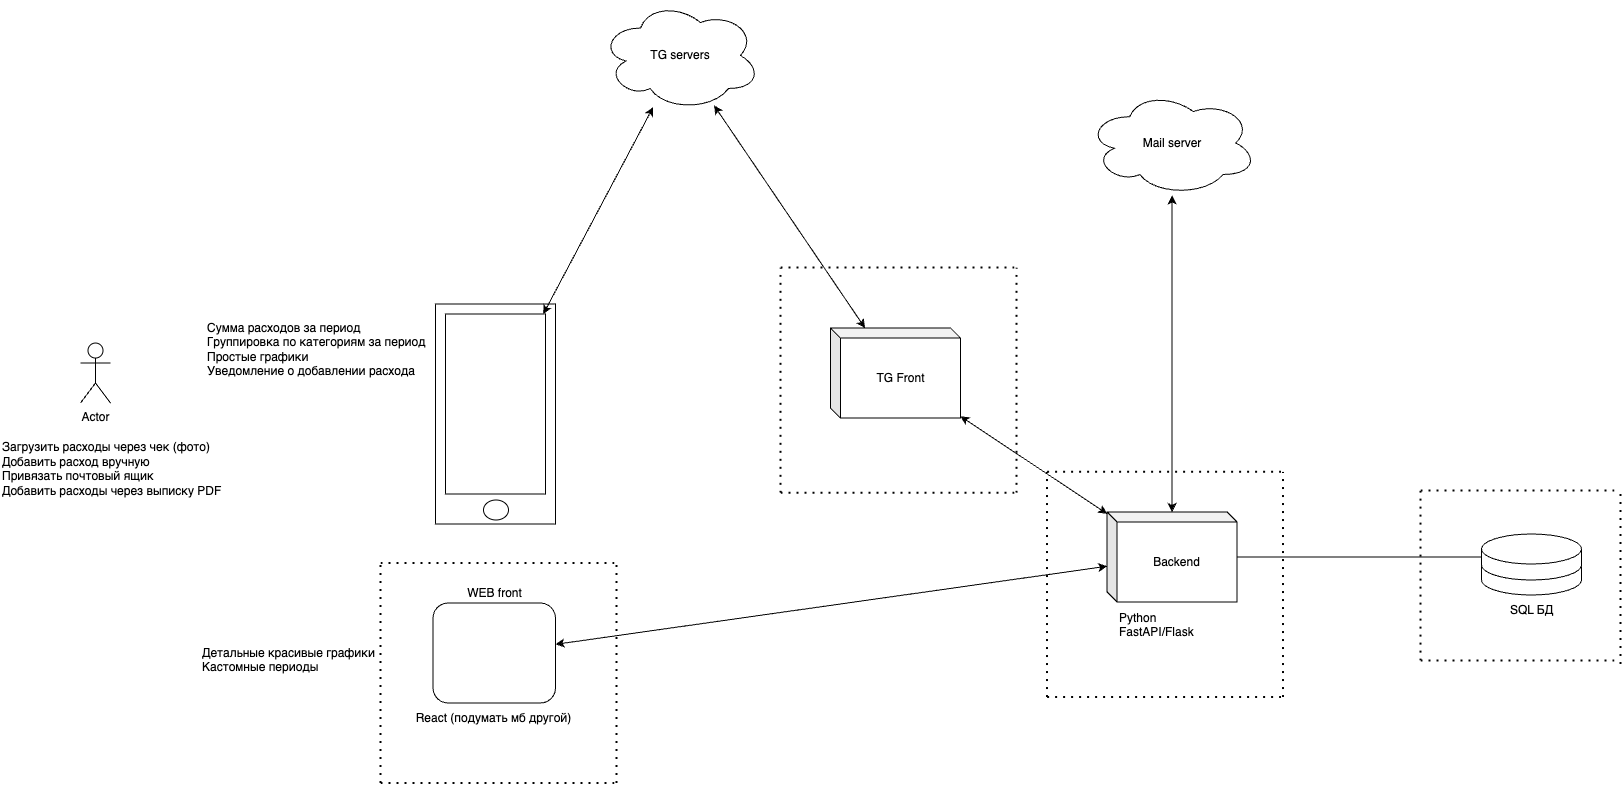

The diagram above was exported from draw.io. Its source (the exported page's mxGraphModel, read from the mxfile embedded in the PNG):
<mxGraphModel dx="3006" dy="1936" grid="1" gridSize="10" guides="1" tooltips="1" connect="1" arrows="1" fold="1" page="1" pageScale="1" pageWidth="1169" pageHeight="827" math="0" shadow="0">
  <root>
    <mxCell id="0" />
    <mxCell id="1" parent="0" />
    <mxCell id="oacrZXqD67_iHjnA2uF--1" value="Actor" style="shape=umlActor;verticalLabelPosition=bottom;verticalAlign=top;html=1;outlineConnect=0;" parent="1" vertex="1">
      <mxGeometry x="-1020" y="-407.46000000000004" width="30" height="60" as="geometry" />
    </mxCell>
    <mxCell id="oacrZXqD67_iHjnA2uF--2" value="" style="rounded=0;whiteSpace=wrap;html=1;" parent="1" vertex="1">
      <mxGeometry x="-665" y="-446.5" width="120" height="220" as="geometry" />
    </mxCell>
    <mxCell id="oacrZXqD67_iHjnA2uF--3" value="" style="rounded=0;whiteSpace=wrap;html=1;" parent="1" vertex="1">
      <mxGeometry x="-655" y="-436.5" width="100" height="180" as="geometry" />
    </mxCell>
    <mxCell id="oacrZXqD67_iHjnA2uF--4" value="" style="ellipse;whiteSpace=wrap;html=1;" parent="1" vertex="1">
      <mxGeometry x="-617" y="-250.5" width="25" height="20" as="geometry" />
    </mxCell>
    <mxCell id="oacrZXqD67_iHjnA2uF--5" value="TG servers" style="ellipse;shape=cloud;whiteSpace=wrap;html=1;" parent="1" vertex="1">
      <mxGeometry x="-500" y="-750" width="160" height="110" as="geometry" />
    </mxCell>
    <mxCell id="oacrZXqD67_iHjnA2uF--6" value="Backend" style="shape=cube;whiteSpace=wrap;html=1;boundedLbl=1;backgroundOutline=1;darkOpacity=0.05;darkOpacity2=0.1;size=10;" parent="1" vertex="1">
      <mxGeometry x="6.600000000000023" y="-238.45999999999998" width="130" height="90" as="geometry" />
    </mxCell>
    <mxCell id="oacrZXqD67_iHjnA2uF--8" value="Python&lt;div&gt;FastAPI/&lt;span style=&quot;background-color: initial;&quot;&gt;Flask&lt;/span&gt;&lt;/div&gt;&lt;div&gt;&lt;span style=&quot;background-color: initial;&quot;&gt;&lt;br&gt;&lt;/span&gt;&lt;/div&gt;" style="text;html=1;align=left;verticalAlign=middle;resizable=0;points=[];autosize=1;strokeColor=none;fillColor=none;" parent="1" vertex="1">
      <mxGeometry x="16.600000000000023" y="-148.45999999999998" width="100" height="60" as="geometry" />
    </mxCell>
    <mxCell id="oacrZXqD67_iHjnA2uF--9" value="" style="shape=cylinder3;whiteSpace=wrap;html=1;boundedLbl=1;backgroundOutline=1;size=15;" parent="1" vertex="1">
      <mxGeometry x="381" y="-201.5" width="100" height="46" as="geometry" />
    </mxCell>
    <mxCell id="oacrZXqD67_iHjnA2uF--10" value="" style="shape=cylinder3;whiteSpace=wrap;html=1;boundedLbl=1;backgroundOutline=1;size=15;" parent="1" vertex="1">
      <mxGeometry x="381" y="-216.5" width="100" height="46" as="geometry" />
    </mxCell>
    <mxCell id="oacrZXqD67_iHjnA2uF--11" value="SQL БД" style="text;html=1;align=center;verticalAlign=middle;resizable=0;points=[];autosize=1;strokeColor=none;fillColor=none;" parent="1" vertex="1">
      <mxGeometry x="396" y="-155.5" width="70" height="30" as="geometry" />
    </mxCell>
    <mxCell id="oacrZXqD67_iHjnA2uF--12" value="" style="endArrow=none;html=1;rounded=0;" parent="1" source="oacrZXqD67_iHjnA2uF--6" target="oacrZXqD67_iHjnA2uF--10" edge="1">
      <mxGeometry width="50" height="50" relative="1" as="geometry">
        <mxPoint x="176.5999999999999" y="-213.45999999999998" as="sourcePoint" />
        <mxPoint x="226.5999999999999" y="-263.46000000000004" as="targetPoint" />
      </mxGeometry>
    </mxCell>
    <mxCell id="oacrZXqD67_iHjnA2uF--13" value="" style="endArrow=classic;html=1;rounded=0;startArrow=classic;startFill=1;" parent="1" source="oacrZXqD67_iHjnA2uF--33" target="oacrZXqD67_iHjnA2uF--6" edge="1">
      <mxGeometry width="50" height="50" relative="1" as="geometry">
        <mxPoint x="-130.00483512792528" y="-347.5034814901701" as="sourcePoint" />
        <mxPoint x="-90" y="-287.5" as="targetPoint" />
        <Array as="points" />
      </mxGeometry>
    </mxCell>
    <mxCell id="oacrZXqD67_iHjnA2uF--14" value="" style="endArrow=classic;html=1;rounded=0;startArrow=classic;startFill=1;" parent="1" source="oacrZXqD67_iHjnA2uF--5" target="oacrZXqD67_iHjnA2uF--3" edge="1">
      <mxGeometry width="50" height="50" relative="1" as="geometry">
        <mxPoint x="-460" y="-337.5" as="sourcePoint" />
        <mxPoint x="-318" y="-228.5" as="targetPoint" />
      </mxGeometry>
    </mxCell>
    <mxCell id="oacrZXqD67_iHjnA2uF--15" value="" style="rounded=1;whiteSpace=wrap;html=1;" parent="1" vertex="1">
      <mxGeometry x="-667.5" y="-147.5" width="122.5" height="100" as="geometry" />
    </mxCell>
    <mxCell id="oacrZXqD67_iHjnA2uF--16" value="WEB front" style="text;html=1;align=center;verticalAlign=middle;resizable=0;points=[];autosize=1;strokeColor=none;fillColor=none;" parent="1" vertex="1">
      <mxGeometry x="-646.25" y="-172.5" width="80" height="30" as="geometry" />
    </mxCell>
    <mxCell id="oacrZXqD67_iHjnA2uF--17" value="" style="endArrow=classic;html=1;rounded=0;startArrow=classic;startFill=1;" parent="1" source="oacrZXqD67_iHjnA2uF--15" target="oacrZXqD67_iHjnA2uF--6" edge="1">
      <mxGeometry width="50" height="50" relative="1" as="geometry">
        <mxPoint x="-276" y="-391.5" as="sourcePoint" />
        <mxPoint x="-134" y="-282.5" as="targetPoint" />
      </mxGeometry>
    </mxCell>
    <mxCell id="oacrZXqD67_iHjnA2uF--18" value="" style="endArrow=none;dashed=1;html=1;dashPattern=1 3;strokeWidth=2;rounded=0;" parent="1" edge="1">
      <mxGeometry width="50" height="50" relative="1" as="geometry">
        <mxPoint x="-720" y="32.5" as="sourcePoint" />
        <mxPoint x="-720" y="-187.5" as="targetPoint" />
      </mxGeometry>
    </mxCell>
    <mxCell id="oacrZXqD67_iHjnA2uF--19" value="" style="endArrow=none;dashed=1;html=1;dashPattern=1 3;strokeWidth=2;rounded=0;" parent="1" edge="1">
      <mxGeometry width="50" height="50" relative="1" as="geometry">
        <mxPoint x="-720" y="32.5" as="sourcePoint" />
        <mxPoint x="-484.5" y="32.5" as="targetPoint" />
      </mxGeometry>
    </mxCell>
    <mxCell id="oacrZXqD67_iHjnA2uF--21" value="" style="endArrow=none;dashed=1;html=1;dashPattern=1 3;strokeWidth=2;rounded=0;" parent="1" edge="1">
      <mxGeometry width="50" height="50" relative="1" as="geometry">
        <mxPoint x="-484" y="32.5" as="sourcePoint" />
        <mxPoint x="-484" y="-187.5" as="targetPoint" />
      </mxGeometry>
    </mxCell>
    <mxCell id="oacrZXqD67_iHjnA2uF--22" value="" style="endArrow=none;dashed=1;html=1;dashPattern=1 3;strokeWidth=2;rounded=0;" parent="1" edge="1">
      <mxGeometry width="50" height="50" relative="1" as="geometry">
        <mxPoint x="-720" y="-187.5" as="sourcePoint" />
        <mxPoint x="-480" y="-187.5" as="targetPoint" />
      </mxGeometry>
    </mxCell>
    <mxCell id="oacrZXqD67_iHjnA2uF--23" value="" style="endArrow=none;dashed=1;html=1;dashPattern=1 3;strokeWidth=2;rounded=0;" parent="1" edge="1">
      <mxGeometry width="50" height="50" relative="1" as="geometry">
        <mxPoint x="-53.39999999999998" y="-53.45999999999998" as="sourcePoint" />
        <mxPoint x="-53.39999999999998" y="-278.86" as="targetPoint" />
      </mxGeometry>
    </mxCell>
    <mxCell id="oacrZXqD67_iHjnA2uF--24" value="" style="endArrow=none;dashed=1;html=1;dashPattern=1 3;strokeWidth=2;rounded=0;" parent="1" edge="1">
      <mxGeometry width="50" height="50" relative="1" as="geometry">
        <mxPoint x="-53.39999999999998" y="-53.45999999999998" as="sourcePoint" />
        <mxPoint x="186.5999999999999" y="-53.45999999999998" as="targetPoint" />
      </mxGeometry>
    </mxCell>
    <mxCell id="oacrZXqD67_iHjnA2uF--25" value="" style="endArrow=none;dashed=1;html=1;dashPattern=1 3;strokeWidth=2;rounded=0;" parent="1" edge="1">
      <mxGeometry width="50" height="50" relative="1" as="geometry">
        <mxPoint x="182.5999999999999" y="-53.45999999999998" as="sourcePoint" />
        <mxPoint x="182.5999999999999" y="-278.86" as="targetPoint" />
      </mxGeometry>
    </mxCell>
    <mxCell id="oacrZXqD67_iHjnA2uF--26" value="" style="endArrow=none;dashed=1;html=1;dashPattern=1 3;strokeWidth=2;rounded=0;" parent="1" edge="1">
      <mxGeometry width="50" height="50" relative="1" as="geometry">
        <mxPoint x="-53.39999999999998" y="-278.86" as="sourcePoint" />
        <mxPoint x="186.5999999999999" y="-278.86" as="targetPoint" />
      </mxGeometry>
    </mxCell>
    <mxCell id="oacrZXqD67_iHjnA2uF--27" value="" style="endArrow=none;dashed=1;html=1;dashPattern=1 3;strokeWidth=2;rounded=0;" parent="1" edge="1">
      <mxGeometry width="50" height="50" relative="1" as="geometry">
        <mxPoint x="320" y="-89.89" as="sourcePoint" />
        <mxPoint x="320" y="-259.89" as="targetPoint" />
      </mxGeometry>
    </mxCell>
    <mxCell id="oacrZXqD67_iHjnA2uF--28" value="" style="endArrow=none;dashed=1;html=1;dashPattern=1 3;strokeWidth=2;rounded=0;" parent="1" edge="1">
      <mxGeometry width="50" height="50" relative="1" as="geometry">
        <mxPoint x="320" y="-89.89" as="sourcePoint" />
        <mxPoint x="520" y="-89.89" as="targetPoint" />
      </mxGeometry>
    </mxCell>
    <mxCell id="oacrZXqD67_iHjnA2uF--29" value="" style="endArrow=none;dashed=1;html=1;dashPattern=1 3;strokeWidth=2;rounded=0;" parent="1" edge="1">
      <mxGeometry width="50" height="50" relative="1" as="geometry">
        <mxPoint x="520" y="-86.5" as="sourcePoint" />
        <mxPoint x="520" y="-256.5" as="targetPoint" />
      </mxGeometry>
    </mxCell>
    <mxCell id="oacrZXqD67_iHjnA2uF--30" value="" style="endArrow=none;dashed=1;html=1;dashPattern=1 3;strokeWidth=2;rounded=0;" parent="1" edge="1">
      <mxGeometry width="50" height="50" relative="1" as="geometry">
        <mxPoint x="320" y="-259.89" as="sourcePoint" />
        <mxPoint x="520" y="-259.89" as="targetPoint" />
      </mxGeometry>
    </mxCell>
    <mxCell id="oacrZXqD67_iHjnA2uF--31" value="React (подумать мб другой)" style="text;html=1;align=center;verticalAlign=middle;resizable=0;points=[];autosize=1;strokeColor=none;fillColor=none;" parent="1" vertex="1">
      <mxGeometry x="-697.5" y="-47.5" width="180" height="30" as="geometry" />
    </mxCell>
    <mxCell id="oacrZXqD67_iHjnA2uF--33" value="TG Front" style="shape=cube;whiteSpace=wrap;html=1;boundedLbl=1;backgroundOutline=1;darkOpacity=0.05;darkOpacity2=0.1;size=10;" parent="1" vertex="1">
      <mxGeometry x="-270" y="-422.46" width="130" height="90" as="geometry" />
    </mxCell>
    <mxCell id="oacrZXqD67_iHjnA2uF--35" value="" style="endArrow=classic;html=1;rounded=0;startArrow=classic;startFill=1;" parent="1" source="oacrZXqD67_iHjnA2uF--5" target="oacrZXqD67_iHjnA2uF--33" edge="1">
      <mxGeometry width="50" height="50" relative="1" as="geometry">
        <mxPoint x="-402" y="-603.5" as="sourcePoint" />
        <mxPoint x="-545" y="-405.5" as="targetPoint" />
      </mxGeometry>
    </mxCell>
    <mxCell id="oacrZXqD67_iHjnA2uF--36" value="Mail server" style="ellipse;shape=cloud;whiteSpace=wrap;html=1;" parent="1" vertex="1">
      <mxGeometry x="-13.4" y="-660" width="170" height="105" as="geometry" />
    </mxCell>
    <mxCell id="oacrZXqD67_iHjnA2uF--37" value="" style="endArrow=classic;html=1;rounded=0;startArrow=classic;startFill=1;" parent="1" source="oacrZXqD67_iHjnA2uF--36" target="oacrZXqD67_iHjnA2uF--6" edge="1">
      <mxGeometry width="50" height="50" relative="1" as="geometry">
        <mxPoint x="-98" y="-357.5" as="sourcePoint" />
        <mxPoint x="35" y="-228.5" as="targetPoint" />
        <Array as="points" />
      </mxGeometry>
    </mxCell>
    <mxCell id="oacrZXqD67_iHjnA2uF--38" value="" style="endArrow=none;dashed=1;html=1;dashPattern=1 3;strokeWidth=2;rounded=0;" parent="1" edge="1">
      <mxGeometry width="50" height="50" relative="1" as="geometry">
        <mxPoint x="-320" y="-257.67999999999995" as="sourcePoint" />
        <mxPoint x="-320" y="-483.08000000000004" as="targetPoint" />
      </mxGeometry>
    </mxCell>
    <mxCell id="oacrZXqD67_iHjnA2uF--39" value="" style="endArrow=none;dashed=1;html=1;dashPattern=1 3;strokeWidth=2;rounded=0;" parent="1" edge="1">
      <mxGeometry width="50" height="50" relative="1" as="geometry">
        <mxPoint x="-320" y="-257.67999999999995" as="sourcePoint" />
        <mxPoint x="-80.00000000000011" y="-257.67999999999995" as="targetPoint" />
      </mxGeometry>
    </mxCell>
    <mxCell id="oacrZXqD67_iHjnA2uF--40" value="" style="endArrow=none;dashed=1;html=1;dashPattern=1 3;strokeWidth=2;rounded=0;" parent="1" edge="1">
      <mxGeometry width="50" height="50" relative="1" as="geometry">
        <mxPoint x="-84.00000000000011" y="-257.67999999999995" as="sourcePoint" />
        <mxPoint x="-84.00000000000011" y="-483.08000000000004" as="targetPoint" />
      </mxGeometry>
    </mxCell>
    <mxCell id="oacrZXqD67_iHjnA2uF--41" value="" style="endArrow=none;dashed=1;html=1;dashPattern=1 3;strokeWidth=2;rounded=0;" parent="1" edge="1">
      <mxGeometry width="50" height="50" relative="1" as="geometry">
        <mxPoint x="-320" y="-483.08000000000004" as="sourcePoint" />
        <mxPoint x="-80.00000000000011" y="-483.08000000000004" as="targetPoint" />
      </mxGeometry>
    </mxCell>
    <mxCell id="oacrZXqD67_iHjnA2uF--42" value="Загрузить расходы через чек (фото)&lt;div&gt;Добавить расход вручную&lt;/div&gt;&lt;div&gt;Привязать почтовый ящик&lt;/div&gt;&lt;div&gt;Добавить расходы через выписку PDF&lt;/div&gt;&lt;div&gt;&lt;br&gt;&lt;/div&gt;&lt;div&gt;&lt;br&gt;&lt;/div&gt;" style="text;html=1;align=left;verticalAlign=middle;resizable=0;points=[];autosize=1;strokeColor=none;fillColor=none;" parent="1" vertex="1">
      <mxGeometry x="-1100" y="-317.46000000000004" width="240" height="100" as="geometry" />
    </mxCell>
    <mxCell id="oacrZXqD67_iHjnA2uF--43" value="Сумма расходов за период&lt;div&gt;Группировка по категориям за период&lt;/div&gt;&lt;div&gt;Простые графики&lt;/div&gt;&lt;div&gt;Уведомление о добавлении расхода&lt;/div&gt;" style="text;html=1;align=left;verticalAlign=middle;resizable=0;points=[];autosize=1;strokeColor=none;fillColor=none;" parent="1" vertex="1">
      <mxGeometry x="-895" y="-436.5" width="240" height="70" as="geometry" />
    </mxCell>
    <mxCell id="oacrZXqD67_iHjnA2uF--44" value="Детальные красивые графики&lt;div&gt;Кастомные периоды&lt;/div&gt;&lt;div style=&quot;&quot;&gt;&lt;br&gt;&lt;/div&gt;" style="text;html=1;align=left;verticalAlign=middle;resizable=0;points=[];autosize=1;strokeColor=none;fillColor=none;" parent="1" vertex="1">
      <mxGeometry x="-900" y="-113.5" width="200" height="60" as="geometry" />
    </mxCell>
  </root>
</mxGraphModel>